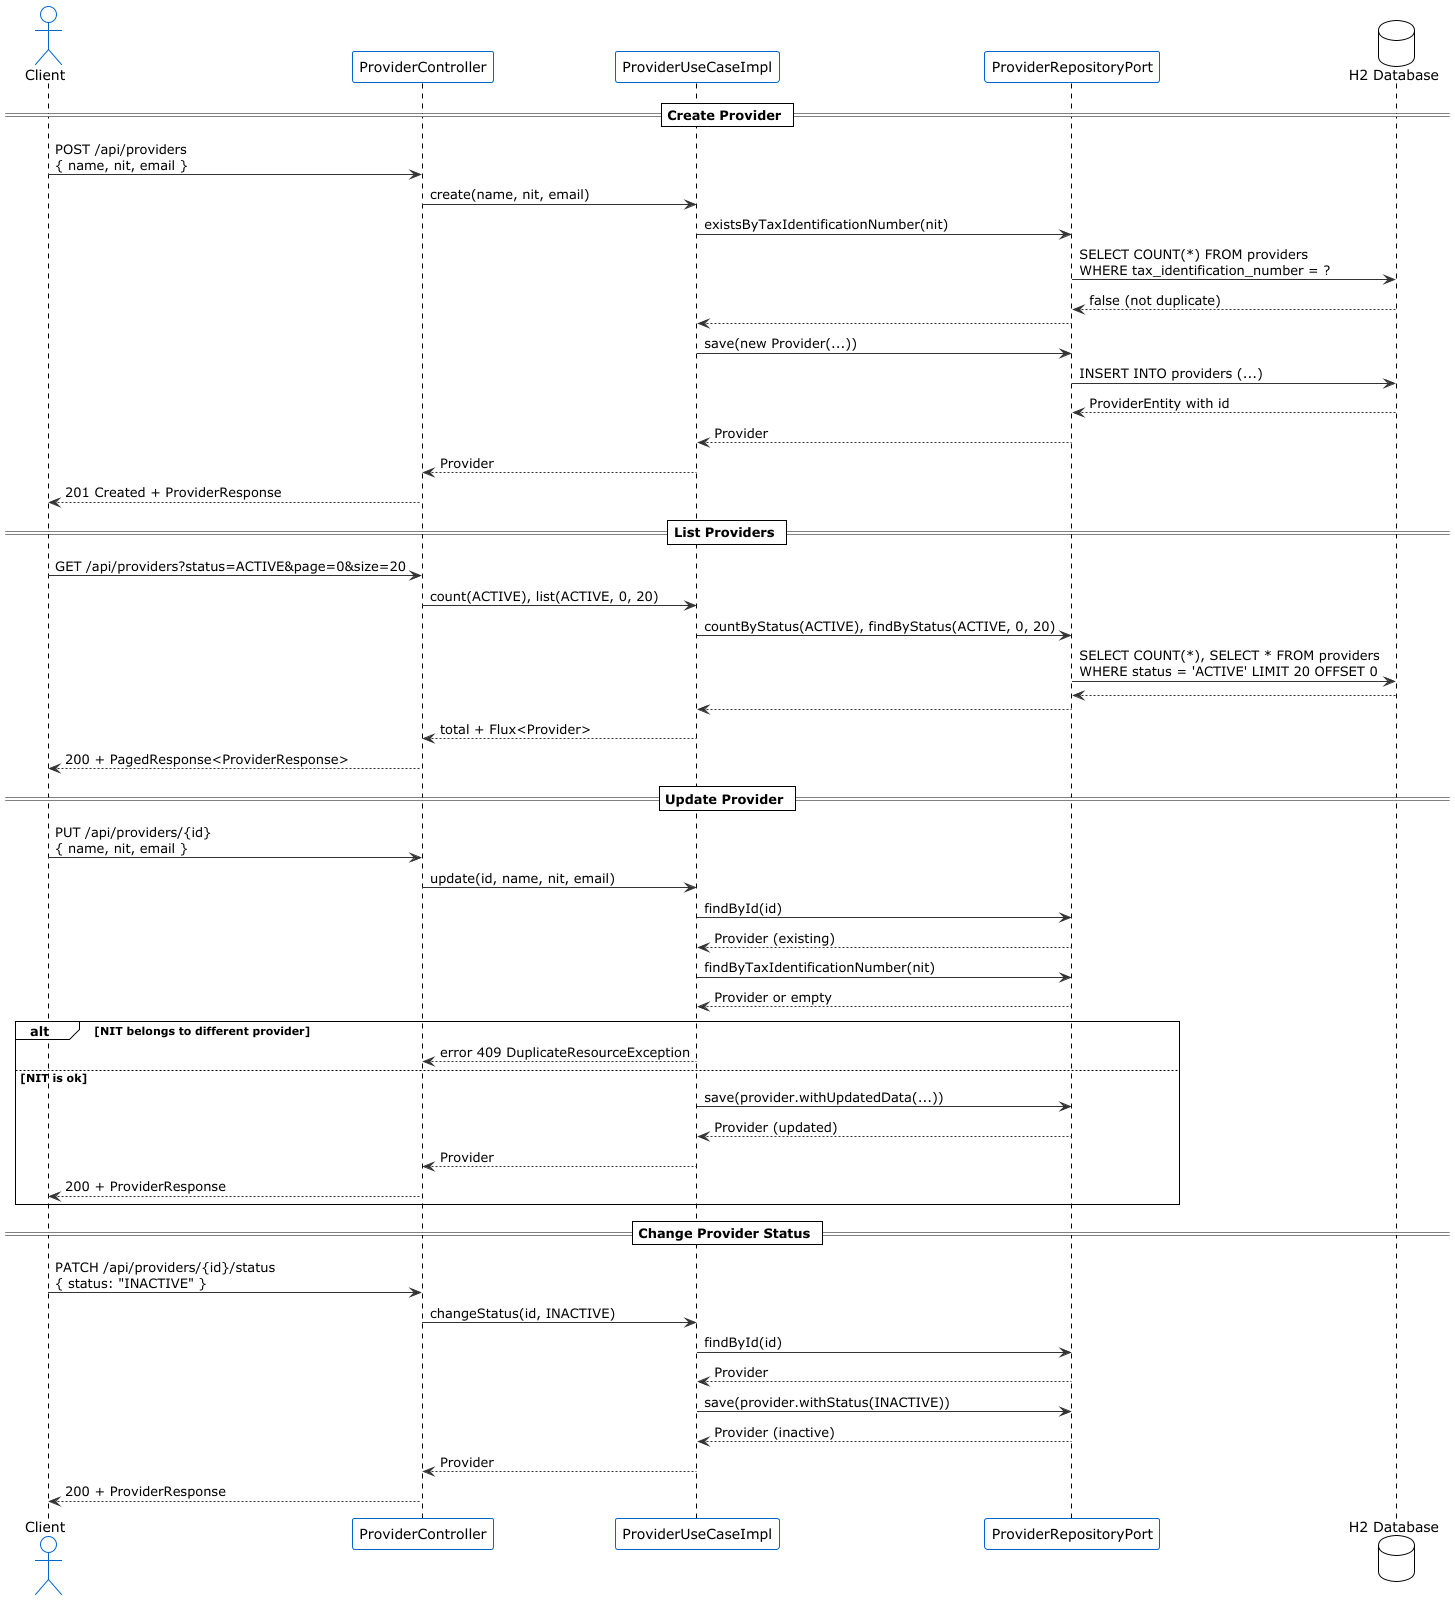

The diagram above was rendered by PlantUML. Its source (embedded in the PNG):
@startuml
!theme plain
skinparam backgroundColor white
skinparam actorBorderColor #0066cc
skinparam participantBorderColor #0066cc
skinparam arrowColor #333333

actor Client as CLIENT
participant "ProviderController" as CONTROLLER
participant "ProviderUseCaseImpl" as USECASE
participant "ProviderRepositoryPort" as REPO
database "H2 Database" as DB

== Create Provider ==
CLIENT -> CONTROLLER: POST /api/providers\n{ name, nit, email }
CONTROLLER -> USECASE: create(name, nit, email)
USECASE -> REPO: existsByTaxIdentificationNumber(nit)
REPO -> DB: SELECT COUNT(*) FROM providers\nWHERE tax_identification_number = ?
DB --> REPO: false (not duplicate)
REPO --> USECASE
USECASE -> REPO: save(new Provider(...))
REPO -> DB: INSERT INTO providers (...)
DB --> REPO: ProviderEntity with id
REPO --> USECASE: Provider
USECASE --> CONTROLLER: Provider
CONTROLLER --> CLIENT: 201 Created + ProviderResponse

== List Providers ==
CLIENT -> CONTROLLER: GET /api/providers?status=ACTIVE&page=0&size=20
CONTROLLER -> USECASE: count(ACTIVE), list(ACTIVE, 0, 20)
USECASE -> REPO: countByStatus(ACTIVE), findByStatus(ACTIVE, 0, 20)
REPO -> DB: SELECT COUNT(*), SELECT * FROM providers\nWHERE status = 'ACTIVE' LIMIT 20 OFFSET 0
DB --> REPO
REPO --> USECASE
USECASE --> CONTROLLER: total + Flux<Provider>
CONTROLLER --> CLIENT: 200 + PagedResponse<ProviderResponse>

== Update Provider ==
CLIENT -> CONTROLLER: PUT /api/providers/{id}\n{ name, nit, email }
CONTROLLER -> USECASE: update(id, name, nit, email)
USECASE -> REPO: findById(id)
REPO --> USECASE: Provider (existing)
USECASE -> REPO: findByTaxIdentificationNumber(nit)
REPO --> USECASE: Provider or empty
alt NIT belongs to different provider
  USECASE --> CONTROLLER: error 409 DuplicateResourceException
else NIT is ok
  USECASE -> REPO: save(provider.withUpdatedData(...))
  REPO --> USECASE: Provider (updated)
  USECASE --> CONTROLLER: Provider
  CONTROLLER --> CLIENT: 200 + ProviderResponse
end

== Change Provider Status ==
CLIENT -> CONTROLLER: PATCH /api/providers/{id}/status\n{ status: "INACTIVE" }
CONTROLLER -> USECASE: changeStatus(id, INACTIVE)
USECASE -> REPO: findById(id)
REPO --> USECASE: Provider
USECASE -> REPO: save(provider.withStatus(INACTIVE))
REPO --> USECASE: Provider (inactive)
USECASE --> CONTROLLER: Provider
CONTROLLER --> CLIENT: 200 + ProviderResponse

@enduml